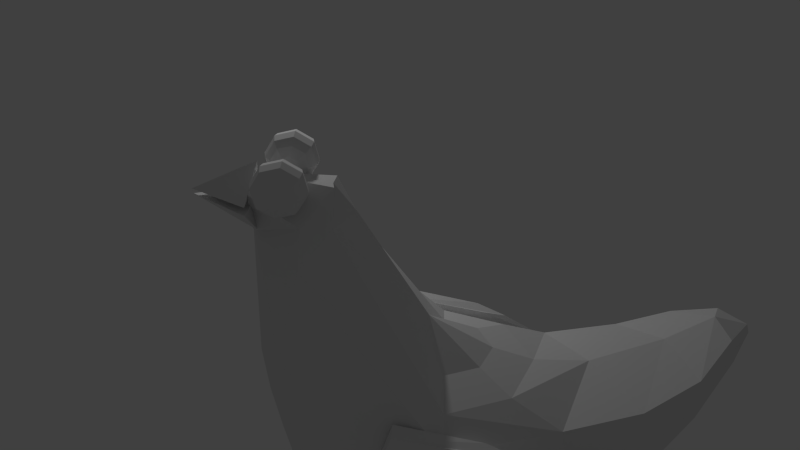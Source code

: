 # Source: untitled.blend  (saved by Blender 2.73.0; exported with 4.5.12 LTS)
import bpy
from mathutils import Matrix  # noqa: F401  (used for matrix-valued properties, if any)

bpy.ops.wm.read_factory_settings(use_empty=True)
scene = bpy.context.scene
scene.name = 'Scene'

# ---- collections
col_collection_1 = bpy.data.collections.new('Collection 1'); scene.collection.children.link(col_collection_1)

# ---- materials (node trees are filled in below, after node groups)
mat_material_003 = bpy.data.materials.new('Material.003')
mat_material_003.alpha_threshold = 0.0
mat_material_003.use_transparent_shadow = False
mat_material_003.roughness = 0.5
mat_material_001 = bpy.data.materials.new('Material.001')
mat_material_001.alpha_threshold = 0.0
mat_material_001.use_transparent_shadow = False
mat_material_001.roughness = 0.5
mat_material_001.line_color = (0.0, 0.0, 0.0, 1.0)
mat_material_004 = bpy.data.materials.new('Material.004')
mat_material_004.alpha_threshold = 0.0
mat_material_004.use_transparent_shadow = False
mat_material_004.roughness = 0.5
mat_material = bpy.data.materials.new('Material')
mat_material.alpha_threshold = 0.0
mat_material.use_transparent_shadow = False
mat_material.roughness = 0.5
mat_material_006 = bpy.data.materials.new('Material.006')
mat_material_006.alpha_threshold = 0.0
mat_material_006.use_transparent_shadow = False
mat_material_006.roughness = 0.5
mat_material_007 = bpy.data.materials.new('Material.007')
mat_material_007.alpha_threshold = 0.0
mat_material_007.use_transparent_shadow = False
mat_material_007.roughness = 0.5
mat_material_008 = bpy.data.materials.new('Material.008')
mat_material_008.alpha_threshold = 0.0
mat_material_008.use_transparent_shadow = False
mat_material_008.roughness = 0.5
mat_material_005 = bpy.data.materials.new('Material.005')
mat_material_005.alpha_threshold = 0.0
mat_material_005.use_transparent_shadow = False
mat_material_005.roughness = 0.5
mat_material_002 = bpy.data.materials.new('Material.002')
mat_material_002.alpha_threshold = 0.0
mat_material_002.use_transparent_shadow = False
mat_material_002.roughness = 0.5
mat_material_002.line_color = (0.0, 0.0, 0.0, 1.0)

# ---- material node trees

# ---- world
world_world = bpy.data.worlds.new('World'); scene.world = world_world
world_world.color = (0.05088, 0.05088, 0.05088)
world_world.use_sun_shadow = False
world_world.sun_shadow_jitter_overblur = 0.0
world_world.cycles.sampling_method = 'MANUAL'
world_world.cycles.sample_map_resolution = 256

# ---- cameras
cam_camera = bpy.data.cameras.new('Camera')
cam_camera.clip_end = 100.0
cam_camera.lens = 35.0
cam_camera.sensor_width = 32.0
cam_camera.sensor_height = 18.0
cam_camera.ortho_scale = 7.314
cam_camera.dof.focus_distance = 0.0
cam_camera.dof.aperture_fstop = 128.0

# ---- lights
light_lamp = bpy.data.lights.new('Lamp', 'POINT')
light_lamp.transmission_factor = 0.0
light_lamp.cutoff_distance = 30.0
light_lamp.energy = 100.0
light_lamp.shadow_buffer_clip_start = 1.001
light_lamp.shadow_soft_size = 0.1
light_lamp.shadow_maximum_resolution = 0.006
light_lamp.use_absolute_resolution = True
light_lamp.cycles.use_multiple_importance_sampling = False

# ---- meshes
me_sphere = bpy.data.meshes.new('Sphere')
me_sphere.from_pydata([(-3.494, 1.133, -0.04179), (-3.819, 1.133, -0.1484), (-4.251, 1.133, -0.1511), (-5.438, 1.133, 0.1351), (-5.417, 1.133, 0.06024), (-3.819, 1.133, -1.416), (-3.494, 1.133, -1.632), (-3.382, 1.403, -0.04179), (-3.612, 1.633, -0.1484), (-3.981, 1.786, -0.3259), (-4.034, 1.84, -0.7086), (-3.981, 1.786, -1.091), (-3.612, 1.633, -1.416), (-3.382, 1.403, -1.632), (-3.112, 1.515, -0.04179), (-3.112, 1.84, -0.1484), (-3.112, 2.057, -0.3259), (-3.112, 2.133, -0.7086), (-3.112, 2.057, -1.091), (-3.112, 1.84, -1.416), (-3.112, 1.515, -1.632), (-2.993, 1.133, 0.2497), (-2.313, 1.403, 1.11), (-2.083, 1.633, 0.893), (-1.93, 1.786, 0.2362), (-1.995, 1.84, -0.4771), (-2.049, 1.786, -0.8598), (-2.612, 1.633, -1.416), (-2.841, 1.403, -1.632), (-1.747, 1.135, 1.448), (-1.659, 1.133, -0.09317), (-1.702, 1.133, -0.4771), (-1.778, 1.133, -0.8598), (-2.404, 1.133, -1.416), (-2.729, 1.133, -1.632), (-3.112, 1.133, -1.709), (-2.313, 0.8621, 1.11), (-2.083, 0.6327, 0.893), (-1.93, 0.4794, 0.2362), (-1.995, 0.4256, -0.4771), (-2.049, 0.4794, -0.8598), (-2.612, 0.6327, -1.416), (-2.841, 0.8621, -1.632), (-3.112, 0.75, -0.04179), (-3.112, 0.4256, -0.1484), (-3.112, 0.2088, -0.3259), (-3.112, 0.1327, -0.7086), (-3.112, 0.2088, -1.091), (-3.112, 0.4256, -1.416), (-3.112, 0.75, -1.632), (-3.382, 0.8621, -0.04179), (-3.612, 0.6327, -0.1484), (-3.981, 0.4794, -0.3259), (-4.034, 0.4256, -0.7086), (-3.981, 0.4794, -1.091), (-3.612, 0.6327, -1.416), (-3.382, 0.8621, -1.632), (-2.313, 1.217, 1.356), (-2.083, 1.446, 1.139), (-1.688, 1.133, 0.9676), (-2.46, 1.133, 1.138), (-2.313, 0.9975, 1.356), (-2.083, 0.7681, 1.139), (-1.721, 1.171, 1.448), (-1.708, 1.305, 1.33), (-1.655, 1.133, 1.139), (-2.298, 1.133, 1.356), (-1.652, 1.058, 1.414), (-1.688, 0.9148, 1.328), (-4.566, 1.728, -0.1891), (-5.247, 1.375, 0.1351), (-4.566, 1.728, -0.8108), (-4.251, 1.133, -1.091), (-5.417, 1.133, 0.21), (-4.566, 0.537, -0.1891), (-5.268, 0.8972, 0.1351), (-4.566, 0.537, -0.8108), (-4.972, 1.612, 0.02047), (-4.611, 1.773, -0.5), (-4.972, 1.612, -0.3102), (-4.811, 1.133, -0.8105), (-4.811, 1.133, 0.0647), (-4.972, 0.6535, 0.02047), (-4.611, 0.4929, -0.5), (-4.972, 0.7191, -0.3102), (-5.235, 1.364, 0.2114), (-4.998, 1.636, -0.1449), (-5.256, 1.414, 0.05879), (-5.165, 1.133, -0.3092), (-5.165, 1.133, 0.2736), (-5.256, 0.9086, 0.2114), (-4.998, 0.6293, -0.1449), (-5.256, 0.9086, 0.05879)], [], [(6, 5, 12, 13), (5, 72, 11, 12), (4, 3, 70, 87), (3, 73, 85, 70), (2, 1, 8, 9), (1, 0, 7, 8), (13, 12, 19, 20), (12, 11, 18, 19), (11, 10, 17, 18), (10, 9, 16, 17), (9, 8, 15, 16), (8, 7, 14, 15), (20, 19, 27, 28), (19, 18, 26, 27), (18, 17, 25, 26), (17, 16, 24, 25), (16, 15, 23, 24), (15, 14, 22, 23), (28, 27, 33, 34), (27, 26, 32, 33), (26, 25, 31, 32), (25, 24, 30, 31), (24, 23, 59, 30), (34, 33, 41, 42), (33, 32, 40, 41), (32, 31, 39, 40), (31, 30, 38, 39), (30, 59, 37, 38), (42, 41, 48, 49), (41, 40, 47, 48), (40, 39, 46, 47), (39, 38, 45, 46), (38, 37, 44, 45), (37, 36, 43, 44), (49, 48, 55, 56), (48, 47, 54, 55), (47, 46, 53, 54), (46, 45, 52, 53), (45, 44, 51, 52), (44, 43, 50, 51), (35, 6, 13), (0, 21, 7), (35, 13, 20), (7, 21, 14), (35, 20, 28), (14, 21, 22), (35, 28, 34), (22, 21, 60), (35, 34, 42), (60, 21, 36), (35, 42, 49), (36, 21, 43), (35, 49, 56), (43, 21, 50), (35, 56, 6), (56, 55, 5, 6), (55, 54, 72, 5), (92, 75, 3, 4), (75, 90, 73, 3), (52, 51, 1, 2), (51, 50, 0, 1), (50, 21, 0), (57, 58, 23, 22), (58, 65, 59, 23), (66, 57, 22, 60), (62, 61, 36, 37), (65, 62, 37, 59), (61, 66, 60, 36), (63, 64, 58, 57), (29, 67, 68, 62, 65, 58, 64, 63), (29, 63, 57, 66), (68, 67, 61, 62), (67, 29, 66, 61), (78, 69, 9, 10), (71, 78, 10, 11), (80, 71, 11, 72), (69, 81, 2, 9), (74, 83, 53, 52), (83, 76, 54, 53), (76, 80, 72, 54), (81, 74, 52, 2), (86, 77, 69, 78), (79, 86, 78, 71), (88, 79, 71, 80), (77, 89, 81, 69), (82, 91, 83, 74), (91, 84, 76, 83), (84, 88, 80, 76), (89, 82, 74, 81), (70, 85, 77, 86), (87, 70, 86, 79), (4, 87, 79, 88), (85, 73, 89, 77), (90, 75, 91, 82), (75, 92, 84, 91), (92, 4, 88, 84), (73, 90, 82, 89)])
me_sphere.materials.append(mat_material_003)
me_sphere.use_remesh_preserve_volume = False
me_sphere.use_remesh_preserve_attributes = False
me_sphere.use_mirror_vertex_groups = False
me_sphere.update()
me_cube_001 = bpy.data.meshes.new('Cube.001')
me_cube_001.from_pydata([(1.0, -0.4401, -1.0), (1.0, -1.0, -1.0), (0.7475, -0.8696, -1.0), (0.7475, -0.64, -1.0), (0.9422, -0.6515, 0.4272), (0.9445, -0.7931, 0.4328), (0.7475, -0.8059, 0.4416), (0.7475, -0.6686, 0.4416), (1.0, -0.4401, -0.8376), (1.0, -1.0, -0.8261), (1.0, -0.72, -0.8318), (1.0, -0.86, -0.8289), (1.0, -0.5801, -0.8347), (1.0, -0.72, -1.0), (1.0, -0.86, -1.0), (1.0, -0.5801, -1.0), (0.8791, -0.7242, -0.9962), (1.278, -0.9921, -1.0), (1.278, -1.132, -1.0), (1.278, -1.132, -0.8708), (1.278, -0.9921, -0.8736), (1.387, -0.86, -0.8649), (1.387, -0.72, -0.8678), (1.387, -0.72, -1.0), (1.387, -0.86, -1.0), (1.392, -0.5396, -0.8824), (1.392, -0.5396, -0.99), (1.392, -0.6596, -0.8799), (1.392, -0.6596, -0.99), (1.348, -0.3147, -0.99), (1.348, -0.3147, -0.8954), (1.348, -0.4346, -0.893), (1.348, -0.4346, -0.99), (1.524, -1.084, -1.0), (1.524, -1.224, -1.0), (1.524, -1.224, -0.9489), (1.524, -1.084, -0.9518), (1.597, -0.72, -0.9407), (1.597, -0.86, -0.9378), (1.597, -0.72, -1.0), (1.597, -0.86, -1.0), (1.619, -0.4962, -0.9378), (1.619, -0.6162, -0.9353), (1.619, -0.4962, -0.99), (1.619, -0.6162, -0.99), (1.557, -0.2025, -0.99), (1.557, -0.2025, -0.9437), (1.557, -0.3225, -0.9412), (1.557, -0.3225, -0.99), (0.8963, -0.5892, 0.4331), (0.8963, -0.8591, 0.4331), (0.8737, -0.9348, -1.0), (0.8737, -0.5401, -1.0), (0.9184, -0.6826, -0.7211), (0.9207, -0.7854, -0.7211), (0.8865, -0.4924, -0.7854), (0.885, -0.9418, -0.9078), (0.8358, -0.5769, -0.6286), (0.8358, -0.9004, -0.6283), (0.8963, -0.5892, 1.454), (0.7475, -0.6686, 1.463), (0.8963, -0.8591, 1.454), (0.7475, -0.8059, 1.463), (0.9422, -0.6515, 1.448), (0.9445, -0.7931, 1.454), (0.7475, -0.6543, -0.8457), (0.7475, -0.8377, -0.8226), (0.5085, -0.8696, -1.0), (0.5085, -0.7302, -1.0), (0.5085, -0.7445, -0.8873), (0.5085, -0.8377, -0.8642), (0.3749, -0.89, -1.0), (0.3749, -0.7864, -1.0), (0.3749, -0.7932, -0.9775), (0.3749, -0.8865, -0.9544)], [(10, 16)], [(0, 15, 13, 14, 1, 51, 2, 3, 52), (53, 4, 5, 54), (51, 56, 58, 50, 6, 66, 2), (66, 6, 7, 65), (49, 57, 55, 52, 3, 65, 7), (33, 36, 35, 34), (39, 37, 38, 40), (43, 41, 42, 44), (45, 46, 47, 48), (17, 18, 1, 14), (18, 19, 9, 1), (19, 20, 11, 9), (20, 17, 14, 11), (21, 22, 10, 11), (23, 24, 14, 13), (24, 21, 11, 14), (22, 23, 13, 10), (27, 25, 12, 10), (26, 28, 13, 15), (28, 27, 10, 13), (25, 26, 15, 12), (30, 29, 0, 8), (31, 30, 8, 12), (29, 32, 15, 0), (32, 31, 12, 15), (33, 34, 18, 17), (34, 35, 19, 18), (35, 36, 20, 19), (36, 33, 17, 20), (38, 37, 22, 21), (39, 40, 24, 23), (40, 38, 21, 24), (37, 39, 23, 22), (42, 41, 25, 27), (43, 44, 28, 26), (44, 42, 27, 28), (41, 43, 26, 25), (46, 45, 29, 30), (47, 46, 30, 31), (45, 48, 32, 29), (48, 47, 31, 32), (54, 5, 50, 58), (55, 8, 0, 52), (8, 53, 54, 9, 11, 10, 12), (53, 8, 55, 57), (1, 9, 56, 51), (4, 53, 57, 49), (9, 54, 58, 56), (63, 59, 60, 62, 61, 64), (60, 59, 49, 7), (61, 62, 6, 50), (62, 60, 7, 6), (59, 63, 4, 49), (64, 61, 50, 5), (63, 64, 5, 4), (71, 74, 73, 72), (67, 68, 3, 2), (68, 69, 65, 3), (70, 67, 2, 66), (69, 70, 66, 65), (71, 72, 68, 67), (72, 73, 69, 68), (74, 71, 67, 70), (73, 74, 70, 69)])
me_cube_001.materials.append(mat_material_001)
me_cube_001.use_remesh_preserve_volume = False
me_cube_001.use_remesh_preserve_attributes = False
me_cube_001.use_mirror_vertex_groups = False
me_cube_001.update()
me_sphere_001 = bpy.data.meshes.new('Sphere.001')
me_sphere_001.from_pydata([(-0.08036, 0.0, 0.194), (-0.1485, 0.0, 0.1485), (-0.194, 0.0, 0.08036), (-0.21, 0.0, -9.179e-09), (-0.194, 0.0, -0.08036), (-0.08036, 0.0, -0.194), (-0.05683, 0.05683, 0.194), (-0.105, 0.105, 0.1485), (-0.1372, 0.1372, 0.08036), (-0.1485, 0.1485, -9.179e-09), (-0.1372, 0.1372, -0.08036), (-0.105, 0.105, -0.1485), (-0.05683, 0.05683, -0.194), (-3.164e-08, 0.08036, 0.194), (-3.164e-08, 0.1485, 0.1485), (-4.654e-08, 0.194, 0.08036), (-4.654e-08, 0.21, -9.179e-09), (-4.654e-08, 0.194, -0.08036), (-3.164e-08, 0.1485, -0.1485), (-3.164e-08, 0.08036, -0.194), (-5.413e-08, -2.242e-08, 0.21), (0.05683, 0.05683, 0.194), (0.105, 0.105, 0.1485), (0.1372, 0.1372, 0.08036), (0.1485, 0.1485, -9.179e-09), (0.1372, 0.1372, -0.08036), (0.105, 0.105, -0.1485), (0.05683, 0.05683, -0.194), (0.08036, -6.999e-11, 0.194), (0.1485, -6.999e-11, 0.1485), (0.194, 7.381e-09, 0.08036), (0.21, 7.381e-09, -9.179e-09), (0.194, 7.381e-09, -0.08036), (0.1485, -6.999e-11, -0.1485), (0.08036, -3.795e-09, -0.194), (-3.171e-08, 0.0, -0.21), (0.05683, -0.05683, 0.194), (0.105, -0.105, 0.1485), (0.1372, -0.1372, 0.08036), (0.1485, -0.1485, -9.179e-09), (0.1372, -0.1372, -0.08036), (0.105, -0.105, -0.1485), (0.05683, -0.05683, -0.194), (-3.164e-08, -0.08036, 0.194), (-3.164e-08, -0.1485, 0.1485), (-3.909e-08, -0.194, 0.08036), (-3.909e-08, -0.21, -9.179e-09), (-3.909e-08, -0.194, -0.08036), (-3.164e-08, -0.1485, -0.1485), (-3.536e-08, -0.08036, -0.194), (-0.05683, -0.05683, 0.194), (-0.105, -0.105, 0.1485), (-0.1372, -0.1372, 0.08036), (-0.1485, -0.1485, -9.179e-09), (-0.1372, -0.1372, -0.08036), (-0.105, -0.105, -0.1485), (-0.05683, -0.05683, -0.194), (-0.1485, -6.999e-11, -0.1485)], [], [(4, 3, 9, 10), (3, 2, 8, 9), (2, 1, 7, 8), (1, 0, 6, 7), (12, 11, 18, 19), (11, 10, 17, 18), (10, 9, 16, 17), (9, 8, 15, 16), (8, 7, 14, 15), (7, 6, 13, 14), (19, 18, 26, 27), (18, 17, 25, 26), (17, 16, 24, 25), (16, 15, 23, 24), (15, 14, 22, 23), (14, 13, 21, 22), (27, 26, 33, 34), (26, 25, 32, 33), (25, 24, 31, 32), (24, 23, 30, 31), (23, 22, 29, 30), (22, 21, 28, 29), (34, 33, 41, 42), (33, 32, 40, 41), (32, 31, 39, 40), (31, 30, 38, 39), (30, 29, 37, 38), (29, 28, 36, 37), (42, 41, 48, 49), (41, 40, 47, 48), (40, 39, 46, 47), (39, 38, 45, 46), (38, 37, 44, 45), (37, 36, 43, 44), (49, 48, 55, 56), (48, 47, 54, 55), (47, 46, 53, 54), (46, 45, 52, 53), (45, 44, 51, 52), (44, 43, 50, 51), (35, 5, 12), (5, 57, 11, 12), (57, 4, 10, 11), (0, 20, 6), (35, 12, 19), (6, 20, 13), (35, 19, 27), (13, 20, 21), (35, 27, 34), (21, 20, 28), (35, 34, 42), (28, 20, 36), (35, 42, 49), (36, 20, 43), (35, 49, 56), (43, 20, 50), (35, 56, 5), (56, 55, 57, 5), (55, 54, 4, 57), (54, 53, 3, 4), (53, 52, 2, 3), (52, 51, 1, 2), (51, 50, 0, 1), (50, 20, 0)])
me_sphere_001.materials.append(mat_material_004)
me_sphere_001.use_remesh_preserve_volume = False
me_sphere_001.use_remesh_preserve_attributes = False
me_sphere_001.use_mirror_vertex_groups = False
me_sphere_001.update()
me_cube = bpy.data.meshes.new('Cube')
me_cube.from_pydata([(0.3254, -1.0, -1.0), (0.2777, -0.873, -1.0), (1.0, -0.873, -0.8899), (1.0, -1.0, -0.8876), (0.3254, -1.0, -0.3596), (0.2777, -0.873, -0.3596), (1.0, -0.873, -0.4531), (1.0, -1.0, -0.435), (0.3254, -1.0, -0.6798), (0.05919, -0.9365, -0.3596), (0.2777, -0.873, -0.6798), (0.05919, -0.9365, -1.0), (-0.3684, -0.9365, -0.6798), (-0.1546, -0.9365, -0.5197), (-0.3131, -0.9365, -0.4397), (-0.1546, -0.9365, -0.8399), (-0.3315, -0.9365, -0.92)], [], [(12, 10, 1, 11, 16, 15), (5, 6, 2, 1, 10), (6, 7, 3, 2), (7, 4, 8, 0, 3), (0, 11, 1, 2, 3), (7, 6, 5, 9, 4), (8, 12, 15, 16, 11, 0), (4, 9, 14, 13, 12, 8), (9, 5, 10, 12, 13, 14)])
me_cube.materials.append(mat_material)
me_cube.use_remesh_preserve_volume = False
me_cube.use_remesh_preserve_attributes = False
me_cube.use_mirror_vertex_groups = False
me_cube.update()
me_cone = bpy.data.meshes.new('Cone')
me_cone.from_pydata([(-0.03291, 0.2833, -0.21), (0.2362, -0.1749, -0.21), (0.0, 0.0, 0.21), (-0.1053, -0.05696, -0.3289)], [], [(1, 2, 3), (0, 2, 1), (3, 2, 0), (0, 1, 3)])
me_cone.materials.append(mat_material_006)
me_cone.use_remesh_preserve_volume = False
me_cone.use_remesh_preserve_attributes = False
me_cone.use_mirror_vertex_groups = False
me_cone.update()
me_cone_001 = bpy.data.meshes.new('Cone.001')
me_cone_001.from_pydata([(-0.03291, 0.2833, -0.21), (0.2362, -0.1749, -0.21), (0.0, 0.0, 0.21), (-0.1053, -0.05696, -0.3289)], [], [(1, 2, 3), (0, 2, 1), (3, 2, 0), (0, 1, 3)])
me_cone_001.materials.append(mat_material_007)
me_cone_001.use_remesh_preserve_volume = False
me_cone_001.use_remesh_preserve_attributes = False
me_cone_001.use_mirror_vertex_groups = False
me_cone_001.update()
me_cube_003 = bpy.data.meshes.new('Cube.003')
me_cube_003.from_pydata([(0.3254, -1.0, -1.0), (0.2777, -0.873, -1.0), (1.0, -0.873, -0.8899), (1.0, -1.0, -0.8876), (0.3254, -1.0, -0.3596), (0.2777, -0.873, -0.3596), (1.0, -0.873, -0.4531), (1.0, -1.0, -0.435), (0.3254, -1.0, -0.6798), (0.05919, -0.9365, -0.3596), (0.2777, -0.873, -0.6798), (0.05919, -0.9365, -1.0), (-0.3684, -0.9365, -0.6798), (-0.1546, -0.9365, -0.5197), (-0.3131, -0.9365, -0.4397), (-0.1546, -0.9365, -0.8399), (-0.3315, -0.9365, -0.92)], [], [(12, 10, 1, 11, 16, 15), (5, 6, 2, 1, 10), (6, 7, 3, 2), (7, 4, 8, 0, 3), (0, 11, 1, 2, 3), (7, 6, 5, 9, 4), (8, 12, 15, 16, 11, 0), (4, 9, 14, 13, 12, 8), (9, 5, 10, 12, 13, 14)])
me_cube_003.materials.append(mat_material_008)
me_cube_003.use_remesh_preserve_volume = False
me_cube_003.use_remesh_preserve_attributes = False
me_cube_003.use_mirror_vertex_groups = False
me_cube_003.update()
me_sphere_002 = bpy.data.meshes.new('Sphere.002')
me_sphere_002.from_pydata([(-0.08036, 0.0, 0.194), (-0.1485, 0.0, 0.1485), (-0.194, 0.0, 0.08036), (-0.21, 0.0, -9.179e-09), (-0.194, 0.0, -0.08036), (-0.08036, 0.0, -0.194), (-0.05683, 0.05683, 0.194), (-0.105, 0.105, 0.1485), (-0.1372, 0.1372, 0.08036), (-0.1485, 0.1485, -9.179e-09), (-0.1372, 0.1372, -0.08036), (-0.105, 0.105, -0.1485), (-0.05683, 0.05683, -0.194), (-3.164e-08, 0.08036, 0.194), (-3.164e-08, 0.1485, 0.1485), (-4.654e-08, 0.194, 0.08036), (-4.654e-08, 0.21, -9.179e-09), (-4.654e-08, 0.194, -0.08036), (-3.164e-08, 0.1485, -0.1485), (-3.164e-08, 0.08036, -0.194), (-5.413e-08, -2.242e-08, 0.21), (0.05683, 0.05683, 0.194), (0.105, 0.105, 0.1485), (0.1372, 0.1372, 0.08036), (0.1485, 0.1485, -9.179e-09), (0.1372, 0.1372, -0.08036), (0.105, 0.105, -0.1485), (0.05683, 0.05683, -0.194), (0.08036, -6.999e-11, 0.194), (0.1485, -6.999e-11, 0.1485), (0.194, 7.381e-09, 0.08036), (0.21, 7.381e-09, -9.179e-09), (0.194, 7.381e-09, -0.08036), (0.1485, -6.999e-11, -0.1485), (0.08036, -3.795e-09, -0.194), (-3.171e-08, 0.0, -0.21), (0.05683, -0.05683, 0.194), (0.105, -0.105, 0.1485), (0.1372, -0.1372, 0.08036), (0.1485, -0.1485, -9.179e-09), (0.1372, -0.1372, -0.08036), (0.105, -0.105, -0.1485), (0.05683, -0.05683, -0.194), (-3.164e-08, -0.08036, 0.194), (-3.164e-08, -0.1485, 0.1485), (-3.909e-08, -0.194, 0.08036), (-3.909e-08, -0.21, -9.179e-09), (-3.909e-08, -0.194, -0.08036), (-3.164e-08, -0.1485, -0.1485), (-3.536e-08, -0.08036, -0.194), (-0.05683, -0.05683, 0.194), (-0.105, -0.105, 0.1485), (-0.1372, -0.1372, 0.08036), (-0.1485, -0.1485, -9.179e-09), (-0.1372, -0.1372, -0.08036), (-0.105, -0.105, -0.1485), (-0.05683, -0.05683, -0.194), (-0.1485, -6.999e-11, -0.1485)], [], [(4, 3, 9, 10), (3, 2, 8, 9), (2, 1, 7, 8), (1, 0, 6, 7), (12, 11, 18, 19), (11, 10, 17, 18), (10, 9, 16, 17), (9, 8, 15, 16), (8, 7, 14, 15), (7, 6, 13, 14), (19, 18, 26, 27), (18, 17, 25, 26), (17, 16, 24, 25), (16, 15, 23, 24), (15, 14, 22, 23), (14, 13, 21, 22), (27, 26, 33, 34), (26, 25, 32, 33), (25, 24, 31, 32), (24, 23, 30, 31), (23, 22, 29, 30), (22, 21, 28, 29), (34, 33, 41, 42), (33, 32, 40, 41), (32, 31, 39, 40), (31, 30, 38, 39), (30, 29, 37, 38), (29, 28, 36, 37), (42, 41, 48, 49), (41, 40, 47, 48), (40, 39, 46, 47), (39, 38, 45, 46), (38, 37, 44, 45), (37, 36, 43, 44), (49, 48, 55, 56), (48, 47, 54, 55), (47, 46, 53, 54), (46, 45, 52, 53), (45, 44, 51, 52), (44, 43, 50, 51), (35, 5, 12), (5, 57, 11, 12), (57, 4, 10, 11), (0, 20, 6), (35, 12, 19), (6, 20, 13), (35, 19, 27), (13, 20, 21), (35, 27, 34), (21, 20, 28), (35, 34, 42), (28, 20, 36), (35, 42, 49), (36, 20, 43), (35, 49, 56), (43, 20, 50), (35, 56, 5), (56, 55, 57, 5), (55, 54, 4, 57), (54, 53, 3, 4), (53, 52, 2, 3), (52, 51, 1, 2), (51, 50, 0, 1), (50, 20, 0)])
me_sphere_002.materials.append(mat_material_005)
me_sphere_002.use_remesh_preserve_volume = False
me_sphere_002.use_remesh_preserve_attributes = False
me_sphere_002.use_mirror_vertex_groups = False
me_sphere_002.update()
me_cube_002 = bpy.data.meshes.new('Cube.002')
me_cube_002.from_pydata([(1.0, -0.4401, -1.0), (1.0, -1.0, -1.0), (0.7475, -0.8696, -1.0), (0.7475, -0.64, -1.0), (0.9422, -0.6515, 0.4272), (0.9445, -0.7931, 0.4328), (0.7475, -0.8059, 0.4416), (0.7475, -0.6686, 0.4416), (1.0, -0.4401, -0.8376), (1.0, -1.0, -0.8261), (1.0, -0.72, -0.8318), (1.0, -0.86, -0.8289), (1.0, -0.5801, -0.8347), (1.0, -0.72, -1.0), (1.0, -0.86, -1.0), (1.0, -0.5801, -1.0), (0.8791, -0.7242, -0.9962), (1.278, -0.9921, -1.0), (1.278, -1.132, -1.0), (1.278, -1.132, -0.8708), (1.278, -0.9921, -0.8736), (1.387, -0.86, -0.8649), (1.387, -0.72, -0.8678), (1.387, -0.72, -1.0), (1.387, -0.86, -1.0), (1.392, -0.5396, -0.8824), (1.392, -0.5396, -0.99), (1.392, -0.6596, -0.8799), (1.392, -0.6596, -0.99), (1.348, -0.3147, -0.99), (1.348, -0.3147, -0.8954), (1.348, -0.4346, -0.893), (1.348, -0.4346, -0.99), (1.524, -1.084, -1.0), (1.524, -1.224, -1.0), (1.524, -1.224, -0.9489), (1.524, -1.084, -0.9518), (1.597, -0.72, -0.9407), (1.597, -0.86, -0.9378), (1.597, -0.72, -1.0), (1.597, -0.86, -1.0), (1.619, -0.4962, -0.9378), (1.619, -0.6162, -0.9353), (1.619, -0.4962, -0.99), (1.619, -0.6162, -0.99), (1.557, -0.2025, -0.99), (1.557, -0.2025, -0.9437), (1.557, -0.3225, -0.9412), (1.557, -0.3225, -0.99), (0.8963, -0.5892, 0.4331), (0.8963, -0.8591, 0.4331), (0.8737, -0.9348, -1.0), (0.8737, -0.5401, -1.0), (0.9184, -0.6826, -0.7211), (0.9207, -0.7854, -0.7211), (0.8865, -0.4924, -0.7854), (0.885, -0.9418, -0.9078), (0.8358, -0.5769, -0.6286), (0.8358, -0.9004, -0.6283), (0.8963, -0.5892, 1.454), (0.7475, -0.6686, 1.463), (0.8963, -0.8591, 1.454), (0.7475, -0.8059, 1.463), (0.9422, -0.6515, 1.448), (0.9445, -0.7931, 1.454), (0.7475, -0.6543, -0.8457), (0.7475, -0.8377, -0.8226), (0.5085, -0.8696, -1.0), (0.5085, -0.7302, -1.0), (0.5085, -0.7445, -0.8873), (0.5085, -0.8377, -0.8642), (0.3749, -0.89, -1.0), (0.3749, -0.7864, -1.0), (0.3749, -0.7932, -0.9775), (0.3749, -0.8865, -0.9544)], [(10, 16)], [(0, 15, 13, 14, 1, 51, 2, 3, 52), (53, 4, 5, 54), (51, 56, 58, 50, 6, 66, 2), (66, 6, 7, 65), (49, 57, 55, 52, 3, 65, 7), (33, 36, 35, 34), (39, 37, 38, 40), (43, 41, 42, 44), (45, 46, 47, 48), (17, 18, 1, 14), (18, 19, 9, 1), (19, 20, 11, 9), (20, 17, 14, 11), (21, 22, 10, 11), (23, 24, 14, 13), (24, 21, 11, 14), (22, 23, 13, 10), (27, 25, 12, 10), (26, 28, 13, 15), (28, 27, 10, 13), (25, 26, 15, 12), (30, 29, 0, 8), (31, 30, 8, 12), (29, 32, 15, 0), (32, 31, 12, 15), (33, 34, 18, 17), (34, 35, 19, 18), (35, 36, 20, 19), (36, 33, 17, 20), (38, 37, 22, 21), (39, 40, 24, 23), (40, 38, 21, 24), (37, 39, 23, 22), (42, 41, 25, 27), (43, 44, 28, 26), (44, 42, 27, 28), (41, 43, 26, 25), (46, 45, 29, 30), (47, 46, 30, 31), (45, 48, 32, 29), (48, 47, 31, 32), (54, 5, 50, 58), (55, 8, 0, 52), (8, 53, 54, 9, 11, 10, 12), (53, 8, 55, 57), (1, 9, 56, 51), (4, 53, 57, 49), (9, 54, 58, 56), (63, 59, 60, 62, 61, 64), (60, 59, 49, 7), (61, 62, 6, 50), (62, 60, 7, 6), (59, 63, 4, 49), (64, 61, 50, 5), (63, 64, 5, 4), (71, 74, 73, 72), (67, 68, 3, 2), (68, 69, 65, 3), (70, 67, 2, 66), (69, 70, 66, 65), (71, 72, 68, 67), (72, 73, 69, 68), (74, 71, 67, 70), (73, 74, 70, 69)])
me_cube_002.materials.append(mat_material_002)
me_cube_002.use_remesh_preserve_volume = False
me_cube_002.use_remesh_preserve_attributes = False
me_cube_002.use_mirror_vertex_groups = False
me_cube_002.update()
arm_right_leg = bpy.data.armatures.new('Right_Leg')  # bones are not reproduced
arm_left_leg = bpy.data.armatures.new('Left_Leg')  # bones are not reproduced

# ---- objects
ob_chickenmesh = bpy.data.objects.new('ChickenMesh', me_sphere)
ob_rightleg = bpy.data.objects.new('RightLeg', arm_right_leg)
ob_rightleg_1 = bpy.data.objects.new('rightLeg', me_cube_001)
ob_sphere = bpy.data.objects.new('Sphere', me_sphere_001)
ob_cube = bpy.data.objects.new('Cube', me_cube)
ob_cone = bpy.data.objects.new('Cone', me_cone)
ob_cone_001 = bpy.data.objects.new('Cone.001', me_cone_001)
ob_cube_001 = bpy.data.objects.new('Cube.001', me_cube_003)
ob_sphere_001 = bpy.data.objects.new('Sphere.001', me_sphere_002)
ob_leftleg = bpy.data.objects.new('LeftLeg', arm_left_leg)
ob_leftleg_1 = bpy.data.objects.new('leftLeg', me_cube_002)
ob_lamp = bpy.data.objects.new('Lamp', light_lamp)
ob_camera = bpy.data.objects.new('Camera', cam_camera)

# ---- transforms, parenting, visibility, modifiers, constraints
ob_chickenmesh.location = (3.92, -0.1792, 3.483)
ob_chickenmesh.lineart.crease_threshold = 0.0
ob_rightleg.parent = ob_chickenmesh
ob_rightleg.matrix_parent_inverse = Matrix(((1.0, 0.0, 0.0, -3.92), (0.0, 1.0, 0.0, 0.1792), (0.0, 0.0, 1.0, -3.483), (0.0, 0.0, 0.0, 1.0)))
ob_rightleg.location = (4.433, 0.9689, 4.976)
ob_rightleg.show_in_front = True
ob_rightleg.lineart.crease_threshold = 0.0
ob_rightleg_1.parent = ob_rightleg
ob_rightleg_1.matrix_parent_inverse = Matrix(((1.0, 0.0, 0.0, -4.433), (0.0, 1.0, 0.0, -0.9689), (0.0, 0.0, 1.0, -4.976), (0.0, 0.0, 0.0, 1.0)))
ob_rightleg_1.location = (-0.09049, 1.074, 1.215)
ob_rightleg_1.lock_rotations_4d = False
ob_rightleg_1.empty_display_type = 'ARROWS'
ob_rightleg_1.lineart.crease_threshold = 0.0
_vg = ob_rightleg_1.vertex_groups.new(name='right_tight')
for _i, _w in zip([4, 5, 6, 7, 49, 50, 57, 58, 59, 60, 61, 62, 63, 64], [0.991, 0.9938, 0.9982, 0.9986, 0.9889, 0.9932, 0.04668, 0.1199, 0.9998, 1.0, 0.9999, 1.0, 0.9998, 0.9998]): _vg.add([_i], _w, 'REPLACE')
_vg = ob_rightleg_1.vertex_groups.new(name='right_calf')
for _i, _w in zip([2, 3, 8, 49, 53, 54, 55, 56, 57, 58, 65, 66, 67, 68, 69, 70, 71, 72, 73, 74], [0.09955, 0.1865, 0.09269, 0.008401, 0.9297, 0.8721, 0.2384, 0.06293, 0.7762, 0.3514, 0.2213, 0.1009, 0.1765, 0.186, 0.1794, 0.1687, 0.1852, 0.1869, 0.1864, 0.1847]): _vg.add([_i], _w, 'REPLACE')
_vg = ob_rightleg_1.vertex_groups.new(name='Bone.002')
for _i, _w in zip([1, 2, 3, 9, 10, 11, 13, 14, 15, 16, 17, 18, 19, 20, 33, 34, 35, 36, 51, 52, 53, 54, 56, 57, 58, 65, 66, 67, 68, 69, 70, 71, 72, 73, 74], [0.9678, 0.6254, 0.2161, 0.9659, 0.2925, 0.9622, 0.1343, 0.8932, 0.01927, 1.0, 0.999, 0.9995, 0.9991, 0.9987, 0.9999, 0.9999, 0.9999, 0.9999, 0.9173, 0.06077, 0.001685, 0.1151, 0.8695, 0.03584, 0.4816, 0.2102, 0.8035, 0.3145, 0.2699, 0.3278, 0.3787, 0.2766, 0.269, 0.2733, 0.2807]): _vg.add([_i], _w, 'REPLACE')
_vg = ob_rightleg_1.vertex_groups.new(name='Bone.003')
for _i, _w in zip([2, 3, 10, 13, 14, 15, 21, 22, 23, 24, 37, 38, 39, 40, 51, 52, 57, 65, 66, 67, 68, 69, 70, 71, 72, 73, 74], [0.09204, 0.187, 0.3473, 0.6941, 0.06909, 0.05967, 0.9796, 0.9931, 0.9891, 0.9736, 0.9954, 0.9933, 0.9968, 0.9954, 0.01558, 0.05584, 0.02238, 0.1893, 0.01306, 0.1694, 0.1797, 0.1633, 0.1502, 0.1791, 0.1807, 0.1795, 0.1778]): _vg.add([_i], _w, 'REPLACE')
_vg = ob_rightleg_1.vertex_groups.new(name='Bone.004')
for _i, _w in zip([2, 3, 10, 13, 15, 25, 26, 27, 28, 41, 42, 43, 44, 52, 57, 65, 66, 67, 68, 69, 70, 71, 72, 73, 74], [0.08662, 0.1854, 0.05887, 0.01643, 0.01319, 0.9895, 0.989, 0.9834, 0.9823, 0.9993, 0.9988, 0.9994, 0.9989, 0.05424, 0.02234, 0.1893, 0.01218, 0.1684, 0.179, 0.1627, 0.1494, 0.1785, 0.1802, 0.179, 0.1773]): _vg.add([_i], _w, 'REPLACE')
_vg = ob_rightleg_1.vertex_groups.new(name='Bone.005')
for _i, _w in zip([0, 2, 3, 8, 10, 12, 13, 14, 15, 29, 30, 31, 32, 45, 46, 47, 48, 51, 52, 53, 55, 57, 65, 66, 67, 68, 69, 70, 71, 72, 73, 74], [0.9428, 0.09908, 0.2254, 0.8964, 0.2948, 0.9823, 0.136, 0.004923, 0.8644, 1.0, 0.9995, 0.9992, 0.9965, 1.0, 1.0, 0.9999, 0.9998, 0.00327, 0.8123, 0.0176, 0.7014, 0.06017, 0.1938, 0.01363, 0.1716, 0.1858, 0.1675, 0.1533, 0.1809, 0.1835, 0.1822, 0.1798]): _vg.add([_i], _w, 'REPLACE')
_m = ob_rightleg_1.modifiers.new('Armature', 'ARMATURE')
_m.object = ob_rightleg
ob_sphere.parent = ob_chickenmesh
ob_sphere.matrix_parent_inverse = Matrix(((1.0, 0.0, 0.0, -3.92), (0.0, 1.0, 0.0, 0.1792), (0.0, 0.0, 1.0, -3.483), (0.0, 0.0, 0.0, 1.0)))
ob_sphere.location = (1.965, 0.6309, 4.908)
ob_sphere.rotation_euler = (1.549, 1.401, 2.581e-07)
ob_sphere.lineart.crease_threshold = 0.0
ob_cube.parent = ob_chickenmesh
ob_cube.matrix_parent_inverse = Matrix(((1.0, 0.0, 0.0, -3.92), (0.0, 1.0, 0.0, 0.1792), (0.0, 0.0, 1.0, -3.483), (0.0, 0.0, 0.0, 1.0)))
ob_cube.location = (0.08055, 2.829, 3.456)
ob_cube.rotation_euler = (0.0, -0.3344, 0.0)
ob_cube.lineart.crease_threshold = 0.0
ob_cone.parent = ob_chickenmesh
ob_cone.matrix_parent_inverse = Matrix(((1.0, 0.0, 0.0, -3.92), (0.0, 1.0, 0.0, 0.1792), (0.0, 0.0, 1.0, -3.483), (0.0, 0.0, 0.0, 1.0)))
ob_cone.location = (2.461, 0.9336, 4.82)
ob_cone.rotation_euler = (-1.951, 0.9836, -1.892)
ob_cone.lineart.crease_threshold = 0.0
ob_cone_001.parent = ob_chickenmesh
ob_cone_001.matrix_parent_inverse = Matrix(((1.0, 0.0, 0.0, -3.92), (0.0, 1.0, 0.0, 0.1792), (0.0, 0.0, 1.0, -3.483), (0.0, 0.0, 0.0, 1.0)))
ob_cone_001.location = (2.461, 0.9336, 4.661)
ob_cone_001.rotation_euler = (-5.359, -0.9119, 2.107)
ob_cone_001.lineart.crease_threshold = 0.0
ob_cube_001.parent = ob_chickenmesh
ob_cube_001.matrix_parent_inverse = Matrix(((1.0, 0.0, 0.0, -3.92), (0.0, 1.0, 0.0, 0.1792), (0.0, 0.0, 1.0, -3.483), (0.0, 0.0, 0.0, 1.0)))
ob_cube_001.location = (0.08055, 0.9396, 3.456)
ob_cube_001.rotation_euler = (0.0, -0.3344, 0.0)
ob_cube_001.lineart.crease_threshold = 0.0
ob_sphere_001.parent = ob_chickenmesh
ob_sphere_001.matrix_parent_inverse = Matrix(((1.0, 0.0, 0.0, -3.92), (0.0, 1.0, 0.0, 0.1792), (0.0, 0.0, 1.0, -3.483), (0.0, 0.0, 0.0, 1.0)))
ob_sphere_001.location = (1.965, 1.224, 4.908)
ob_sphere_001.rotation_euler = (1.549, 1.401, 2.581e-07)
ob_sphere_001.lineart.crease_threshold = 0.0
ob_leftleg.parent = ob_chickenmesh
ob_leftleg.matrix_parent_inverse = Matrix(((1.0, 0.0, 0.0, -3.92), (0.0, 1.0, 0.0, 0.1792), (0.0, 0.0, 1.0, -3.483), (0.0, 0.0, 0.0, 1.0)))
ob_leftleg.location = (4.433, 2.144, 4.976)
ob_leftleg.show_in_front = True
ob_leftleg.lineart.crease_threshold = 0.0
ob_leftleg_1.parent = ob_leftleg
ob_leftleg_1.matrix_parent_inverse = Matrix(((1.0, 0.0, 0.0, -4.433), (2.98e-08, 1.0, 0.0, -2.144), (0.0, 0.0, 1.0, -4.976), (0.0, 0.0, 0.0, 1.0)))
ob_leftleg_1.location = (-0.09049, 2.269, 1.215)
ob_leftleg_1.lock_rotations_4d = False
ob_leftleg_1.empty_display_type = 'ARROWS'
ob_leftleg_1.lineart.crease_threshold = 0.0
_vg = ob_leftleg_1.vertex_groups.new(name='left_tight')
for _i, _w in zip([4, 5, 6, 7, 49, 50, 57, 58, 59, 60, 61, 62, 63, 64], [0.9905, 0.9942, 0.9988, 0.9979, 0.9884, 0.9939, 0.05641, 0.1189, 0.9998, 1.0, 0.9999, 1.0, 0.9998, 0.9998]): _vg.add([_i], _w, 'REPLACE')
_vg = ob_leftleg_1.vertex_groups.new(name='left_calf')
for _i, _w in zip([0, 2, 3, 8, 49, 52, 53, 54, 55, 56, 57, 58, 65, 66, 67, 68, 69, 70, 71, 72, 73, 74], [0.01973, 0.129, 0.1882, 0.1702, 0.008654, 0.03887, 0.9233, 0.897, 0.2682, 0.07546, 0.7412, 0.4153, 0.2259, 0.2102, 0.1892, 0.1954, 0.1992, 0.1959, 0.195, 0.1962, 0.1964, 0.1953]): _vg.add([_i], _w, 'REPLACE')
_vg = ob_leftleg_1.vertex_groups.new(name='Bone.002')
for _i, _w in zip([1, 2, 3, 9, 11, 13, 14, 15, 17, 18, 19, 20, 33, 34, 35, 36, 51, 52, 54, 56, 57, 58, 65, 66, 67, 68, 69, 70, 71, 72, 73, 74], [0.9617, 0.4604, 0.2071, 0.9583, 0.9755, 0.0894, 0.8903, 0.01279, 0.9986, 0.9995, 0.9985, 0.9989, 0.9999, 0.9999, 0.9999, 0.9999, 0.8601, 0.0621, 0.06326, 0.793, 0.04046, 0.1586, 0.1938, 0.2037, 0.2447, 0.2186, 0.2206, 0.2301, 0.2232, 0.2181, 0.2184, 0.2225]): _vg.add([_i], _w, 'REPLACE')
_vg = ob_leftleg_1.vertex_groups.new(name='Bone.003')
for _i, _w in zip([2, 3, 13, 14, 15, 21, 22, 23, 24, 37, 38, 39, 40, 51, 52, 56, 57, 58, 65, 66, 67, 68, 69, 70, 71, 72, 73, 74], [0.1366, 0.189, 0.6387, 0.06415, 0.05688, 0.9857, 0.9852, 0.9859, 0.9765, 0.994, 0.9941, 0.9958, 0.9958, 0.04487, 0.06268, 0.03318, 0.03718, 0.1027, 0.1932, 0.1953, 0.1884, 0.1935, 0.1924, 0.1907, 0.1936, 0.1945, 0.1944, 0.1936]): _vg.add([_i], _w, 'REPLACE')
_vg = ob_leftleg_1.vertex_groups.new(name='Bone.004')
for _i, _w in zip([2, 3, 8, 10, 12, 13, 15, 16, 25, 26, 27, 28, 41, 42, 43, 44, 51, 52, 55, 56, 57, 58, 65, 66, 67, 68, 69, 70, 71, 72, 73, 74], [0.133, 0.1882, 0.003228, 0.9754, 0.05308, 0.1807, 0.04872, 1.0, 0.9868, 0.9859, 0.9951, 0.9873, 0.999, 0.9994, 0.999, 0.9993, 0.02765, 0.06357, 0.0006244, 0.02386, 0.03758, 0.103, 0.1932, 0.1952, 0.1877, 0.1932, 0.192, 0.1902, 0.1933, 0.1942, 0.1941, 0.1933]): _vg.add([_i], _w, 'REPLACE')
_vg = ob_leftleg_1.vertex_groups.new(name='Bone.005')
for _i, _w in zip([0, 2, 3, 8, 12, 13, 15, 29, 30, 31, 32, 45, 46, 47, 48, 51, 52, 53, 55, 56, 57, 58, 65, 66, 67, 68, 69, 70, 71, 72, 73, 74], [0.9116, 0.144, 0.2281, 0.7882, 0.9329, 0.08943, 0.8494, 0.9998, 0.9984, 0.9993, 0.9965, 1.0, 1.0, 0.9998, 0.9997, 0.03389, 0.7732, 0.02776, 0.6531, 0.02649, 0.06976, 0.1017, 0.1981, 0.1954, 0.1906, 0.1997, 0.1967, 0.1938, 0.1954, 0.1973, 0.1971, 0.1956]): _vg.add([_i], _w, 'REPLACE')
_m = ob_leftleg_1.modifiers.new('Armature', 'ARMATURE')
_m.object = ob_leftleg
ob_lamp.location = (2.193, -1.692, 6.346)
ob_lamp.rotation_euler = (0.3997, 0.4409, -5.041)
ob_lamp.lock_rotations_4d = False
ob_lamp.empty_display_type = 'ARROWS'
ob_lamp.color = (0.0, 0.0, 0.0, 0.0)
ob_lamp.lineart.crease_threshold = 0.0
ob_camera.location = (0.8513, 6.702, 7.37)
ob_camera.rotation_euler = (1.109, 0.01082, -3.096)
ob_camera.lock_rotations_4d = False
ob_camera.empty_display_type = 'ARROWS'
ob_camera.color = (0.0, 0.0, 0.0, 0.0)
ob_camera.display_type = 'WIRE'
ob_camera.lineart.crease_threshold = 0.0

# ---- collection membership
col_collection_1.objects.link(ob_chickenmesh)
col_collection_1.objects.link(ob_rightleg)
col_collection_1.objects.link(ob_rightleg_1)
col_collection_1.objects.link(ob_sphere)
col_collection_1.objects.link(ob_cube)
col_collection_1.objects.link(ob_cone)
col_collection_1.objects.link(ob_cone_001)
col_collection_1.objects.link(ob_cube_001)
col_collection_1.objects.link(ob_sphere_001)
col_collection_1.objects.link(ob_leftleg)
col_collection_1.objects.link(ob_leftleg_1)
col_collection_1.objects.link(ob_lamp)
col_collection_1.objects.link(ob_camera)

# ---- scene / render settings (as saved in the file)
scene.camera = ob_camera
scene.frame_start = 1; scene.frame_end = 250; scene.frame_set(25)
scene.render.engine = 'BLENDER_EEVEE_NEXT'
scene.render.resolution_percentage = 50
scene.render.dither_intensity = 0.0
scene.cycles.use_denoising = False
scene.cycles.samples = 10
scene.cycles.sampling_pattern = 'TABULATED_SOBOL'
scene.cycles.light_sampling_threshold = 0.0
scene.cycles.use_adaptive_sampling = False
scene.cycles.use_light_tree = False
scene.cycles.blur_glossy = 0.0
scene.cycles.pixel_filter_type = 'GAUSSIAN'
scene.cycles.sample_clamp_indirect = 0.0
scene.view_settings.view_transform = 'Standard'
bpy.context.view_layer.update()
